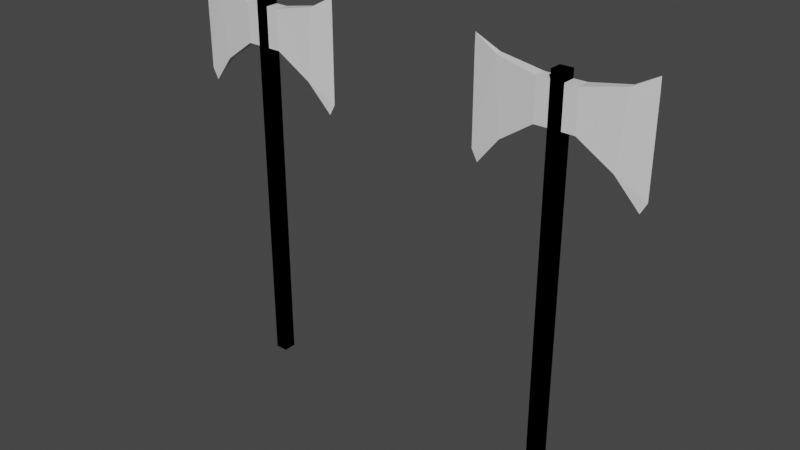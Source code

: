 # Source: AxRang.blend  (saved by Blender 3.6.13; exported with 4.5.12 LTS)
import bpy
from mathutils import Matrix  # noqa: F401  (used for matrix-valued properties, if any)

bpy.ops.wm.read_factory_settings(use_empty=True)
scene = bpy.context.scene
scene.name = 'Scene'

# ---- collections
col_collection = bpy.data.collections.new('Collection'); scene.collection.children.link(col_collection)

# ---- materials (node trees are filled in below, after node groups)
mat_material = bpy.data.materials.new('Material')
mat_material.alpha_threshold = 0.0
mat_material.use_transparent_shadow = False
mat_material.roughness = 0.5
mat_material.line_color = (0.0, 0.0, 0.0, 1.0)

# ---- material node trees
mat_material.use_nodes = True; mat_material.node_tree.nodes.clear()
_N = mat_material.node_tree.nodes; _L = mat_material.node_tree.links
n0 = _N.new('ShaderNodeOutputMaterial'); n0.name = 'Material Output'; n0.location = (300, 300)
n1 = _N.new('ShaderNodeBsdfPrincipled'); n1.name = 'Principled BSDF'; n1.location = (10, 300)
n1.distribution = 'GGX'
n1.subsurface_method = 'RANDOM_WALK_SKIN'
n1.inputs[3].default_value = 1.45
n1.inputs[27].default_value = (0.0, 0.0, 0.0, 1.0)
n1.inputs[28].default_value = 1.0
_L.new(n1.outputs[0], n0.inputs[0])
n0.is_active_output = True

# ---- world
world_world = bpy.data.worlds.new('World'); scene.world = world_world
world_world.use_nodes = True; world_world.node_tree.nodes.clear()
_N = world_world.node_tree.nodes; _L = world_world.node_tree.links
n0 = _N.new('ShaderNodeOutputWorld'); n0.name = 'World Output'; n0.location = (300, 300)
n1 = _N.new('ShaderNodeBackground'); n1.name = 'Background'; n1.location = (10, 300)
n1.inputs[0].default_value = (0.05088, 0.05088, 0.05088, 1.0)
_L.new(n1.outputs[0], n0.inputs[0])
n0.is_active_output = True
world_world.color = (0.05088, 0.05088, 0.05088)
world_world.use_sun_shadow = False
world_world.sun_shadow_jitter_overblur = 0.0

# ---- meshes
me_cube = bpy.data.meshes.new('Cube')
me_cube.from_pydata([(-0.2, 0.0, 9.385), (-0.2, 0.0, 10.63), (-0.6035, 0.0, 9.381), (-0.5985, 0.0, 10.63), (-2.568, 0.0, 8.503), (-2.383, 0.0, 7.795), (-2.568, 0.0, 8.138), (-2.561, 0.0, 11.28), (-2.569, 0.0, 10.93), (-2.569, 0.0, 10.56), (-1.658, 0.0, 8.659), (-1.855, 0.0, 10.89), (-2.569, 0.0, 9.532), (-0.2, 0.2, 9.385), (-0.2, 0.2, 10.63), (-0.6035, 0.2, 9.381), (-0.5985, 0.2, 10.63), (-2.568, 0.0, 8.503), (-2.383, 0.0, 7.795), (-2.568, 0.0, 8.138), (-2.561, 0.0, 11.28), (-2.569, 0.0, 10.93), (-2.569, 0.0, 10.56), (-1.658, 0.1, 8.659), (-1.855, 0.1, 10.89), (-2.569, 0.0, 9.532)], [], [(0, 2, 3, 1), (2, 10, 5, 6, 4, 12, 9, 8, 7, 11, 3), (13, 14, 16, 15), (15, 16, 24, 20, 21, 22, 25, 17, 19, 18, 23), (6, 5, 18, 19), (1, 3, 16, 14), (10, 2, 15, 23), (2, 0, 13, 15), (5, 10, 23, 18), (11, 7, 20, 24), (3, 11, 24, 16), (7, 8, 21, 20), (9, 12, 25, 22), (8, 9, 22, 21), (12, 4, 17, 25), (4, 6, 19, 17)])
_uv = me_cube.uv_layers.new(name='UVMap')
_uv.uv.foreach_set('vector', [0.5, 1.0, 0.5, 1.0, 0.5625, 1.0, 0.5625, 1.0, 0.5, 1.0, 0.5031, 1.0, 0.5062, 1.0, 0.512, 1.0, 0.5171, 1.0, 0.5312, 1.0, 0.5454, 1.0, 0.5505, 1.0, 0.5562, 1.0, 0.5593, 1.0, 0.5625, 1.0, 0.5, 1.0, 0.5625, 1.0, 0.5625, 1.0, 0.5, 1.0, 0.5, 1.0, 0.5625, 1.0, 0.5593, 1.0, 0.5562, 1.0, 0.5505, 1.0, 0.5454, 1.0, 0.5312, 1.0, 0.5171, 1.0, 0.512, 1.0, 0.5062, 1.0, 0.5031, 1.0, 0.512, 1.0, 0.5062, 1.0, 0.5062, 1.0, 0.512, 1.0, 0.5625, 1.0, 0.5625, 1.0, 0.5625, 1.0, 0.5625, 1.0, 0.5031, 1.0, 0.5, 1.0, 0.5, 1.0, 0.5031, 1.0, 0.5, 1.0, 0.5, 1.0, 0.5, 1.0, 0.5, 1.0, 0.5062, 1.0, 0.5031, 1.0, 0.5031, 1.0, 0.5062, 1.0, 0.5593, 1.0, 0.5562, 1.0, 0.5562, 1.0, 0.5593, 1.0, 0.5625, 1.0, 0.5593, 1.0, 0.5593, 1.0, 0.5625, 1.0, 0.5562, 1.0, 0.5505, 1.0, 0.5505, 1.0, 0.5562, 1.0, 0.5454, 1.0, 0.5312, 1.0, 0.5312, 1.0, 0.5454, 1.0, 0.5505, 1.0, 0.5454, 1.0, 0.5454, 1.0, 0.5505, 1.0, 0.5312, 1.0, 0.5171, 1.0, 0.5171, 1.0, 0.5312, 1.0, 0.5171, 1.0, 0.512, 1.0, 0.512, 1.0, 0.5171, 1.0])
me_cube.materials.append(mat_material)
me_cube.use_mirror_vertex_groups = False
me_cube.update()
me_cube_001 = bpy.data.meshes.new('Cube.001')
me_cube_001.from_pydata([(0.2, 0.0, 10.9), (0.2, 0.0, -1.1), (-0.2, 0.0, 10.9), (-0.2, 0.0, -1.1), (-0.2, 0.0, 9.385), (-0.2, 0.0, 10.63), (-0.6035, 0.0, 9.381), (-0.5985, 0.0, 10.63), (-2.568, 0.0, 8.503), (-2.383, 0.0, 7.795), (-2.568, 0.0, 8.138), (-2.561, 0.0, 11.28), (-2.569, 0.0, 10.93), (-2.569, 0.0, 10.56), (-1.658, 0.0, 8.659), (-1.855, 0.0, 10.89), (-2.569, 0.0, 9.532), (0.2, 0.2, 10.9), (0.2, 0.2, -1.1), (-0.2, 0.2, 10.9), (-0.2, 0.2, -1.1), (-0.2, 0.2, 9.385), (-0.2, 0.2, 10.63), (-0.6035, 0.2, 9.381), (-0.5985, 0.2, 10.63), (-2.568, 0.0, 8.503), (-2.383, 0.0, 7.795), (-2.568, 0.0, 8.138), (-2.561, 0.0, 11.28), (-2.569, 0.0, 10.93), (-2.569, 0.0, 10.56), (-1.658, 0.1, 8.659), (-1.855, 0.1, 10.89), (-2.569, 0.0, 9.532)], [], [(1, 3, 4, 5, 2, 0), (4, 6, 7, 5), (6, 14, 9, 10, 8, 16, 13, 12, 11, 15, 7), (18, 17, 19, 22, 21, 20), (21, 22, 24, 23), (23, 24, 32, 28, 29, 30, 33, 25, 27, 26, 31), (10, 9, 26, 27), (5, 7, 24, 22), (2, 5, 22, 19), (14, 6, 23, 31), (6, 4, 21, 23), (1, 0, 17, 18), (9, 14, 31, 26), (15, 11, 28, 32), (0, 2, 19, 17), (7, 15, 32, 24), (11, 12, 29, 28), (3, 1, 18, 20), (13, 16, 33, 30), (12, 13, 30, 29), (4, 3, 20, 21), (16, 8, 25, 33), (8, 10, 27, 25)])
_uv = me_cube_001.uv_layers.new(name='UVMap')
_uv.uv.foreach_set('vector', [0.375, 0.75, 0.375, 1.0, 0.5, 1.0, 0.5625, 1.0, 0.625, 1.0, 0.625, 0.75, 0.5, 1.0, 0.5, 1.0, 0.5625, 1.0, 0.5625, 1.0, 0.5, 1.0, 0.5031, 1.0, 0.5062, 1.0, 0.512, 1.0, 0.5171, 1.0, 0.5312, 1.0, 0.5454, 1.0, 0.5505, 1.0, 0.5562, 1.0, 0.5593, 1.0, 0.5625, 1.0, 0.375, 0.75, 0.625, 0.75, 0.625, 1.0, 0.5625, 1.0, 0.5, 1.0, 0.375, 1.0, 0.5, 1.0, 0.5625, 1.0, 0.5625, 1.0, 0.5, 1.0, 0.5, 1.0, 0.5625, 1.0, 0.5593, 1.0, 0.5562, 1.0, 0.5505, 1.0, 0.5454, 1.0, 0.5312, 1.0, 0.5171, 1.0, 0.512, 1.0, 0.5062, 1.0, 0.5031, 1.0, 0.512, 1.0, 0.5062, 1.0, 0.5062, 1.0, 0.512, 1.0, 0.5625, 1.0, 0.5625, 1.0, 0.5625, 1.0, 0.5625, 1.0, 0.625, 1.0, 0.5625, 1.0, 0.5625, 1.0, 0.625, 1.0, 0.5031, 1.0, 0.5, 1.0, 0.5, 1.0, 0.5031, 1.0, 0.5, 1.0, 0.5, 1.0, 0.5, 1.0, 0.5, 1.0, 0.375, 0.75, 0.625, 0.75, 0.625, 0.75, 0.375, 0.75, 0.5062, 1.0, 0.5031, 1.0, 0.5031, 1.0, 0.5062, 1.0, 0.5593, 1.0, 0.5562, 1.0, 0.5562, 1.0, 0.5593, 1.0, 0.625, 0.75, 0.625, 1.0, 0.625, 1.0, 0.625, 0.75, 0.5625, 1.0, 0.5593, 1.0, 0.5593, 1.0, 0.5625, 1.0, 0.5562, 1.0, 0.5505, 1.0, 0.5505, 1.0, 0.5562, 1.0, 0.375, 1.0, 0.375, 0.75, 0.375, 0.75, 0.375, 1.0, 0.5454, 1.0, 0.5312, 1.0, 0.5312, 1.0, 0.5454, 1.0, 0.5505, 1.0, 0.5454, 1.0, 0.5454, 1.0, 0.5505, 1.0, 0.5, 1.0, 0.375, 1.0, 0.375, 1.0, 0.5, 1.0, 0.5312, 1.0, 0.5171, 1.0, 0.5171, 1.0, 0.5312, 1.0, 0.5171, 1.0, 0.512, 1.0, 0.512, 1.0, 0.5171, 1.0])
me_cube_001.materials.append(mat_material)
me_cube_001.use_mirror_vertex_groups = False
me_cube_001.update()
me_cube_002 = bpy.data.meshes.new('Cube.002')
me_cube_002.from_pydata([(0.2, 0.0, 10.9), (0.2, 0.0, -1.1), (-0.2, 0.0, 10.9), (-0.2, 0.0, -1.1), (-0.2, 0.0, 9.385), (-0.2, 0.0, 10.63), (0.2, 0.2, 10.9), (0.2, 0.2, -1.1), (-0.2, 0.2, 10.9), (-0.2, 0.2, -1.1), (-0.2, 0.2, 9.385), (-0.2, 0.2, 10.63)], [], [(1, 3, 4, 5, 2, 0), (7, 6, 8, 11, 10, 9), (2, 5, 11, 8), (1, 0, 6, 7), (0, 2, 8, 6), (3, 1, 7, 9), (4, 3, 9, 10)])
_uv = me_cube_002.uv_layers.new(name='UVMap')
_uv.uv.foreach_set('vector', [0.375, 0.75, 0.375, 1.0, 0.5, 1.0, 0.5625, 1.0, 0.625, 1.0, 0.625, 0.75, 0.375, 0.75, 0.625, 0.75, 0.625, 1.0, 0.5625, 1.0, 0.5, 1.0, 0.375, 1.0, 0.625, 1.0, 0.5625, 1.0, 0.5625, 1.0, 0.625, 1.0, 0.375, 0.75, 0.625, 0.75, 0.625, 0.75, 0.375, 0.75, 0.625, 0.75, 0.625, 1.0, 0.625, 1.0, 0.625, 0.75, 0.375, 1.0, 0.375, 0.75, 0.375, 0.75, 0.375, 1.0, 0.5, 1.0, 0.375, 1.0, 0.375, 1.0, 0.5, 1.0])
me_cube_002.materials.append(mat_material)
me_cube_002.use_mirror_vertex_groups = False
me_cube_002.update()

# ---- objects
ob_axhead = bpy.data.objects.new('AxHead', me_cube)
ob_empty = bpy.data.objects.new('Empty', None)
ob_axsingleobject = bpy.data.objects.new('AxSingleObject', me_cube_001)
ob_axhandle = bpy.data.objects.new('AxHandle', me_cube_002)

# ---- transforms, parenting, visibility, modifiers, constraints
ob_axhead.location = (0.0, 0.0, 0.0)
ob_axhead.lock_rotations_4d = False
ob_axhead.empty_display_type = 'ARROWS'
ob_axhead.lineart.crease_threshold = 0.0
_m = ob_axhead.modifiers.new('Mirror', 'MIRROR')
_m.use_axis = (True, True, False)
_m.use_clip = True
ob_empty.location = (-0.587, -3.155e-07, 8.348)
ob_empty.rotation_euler = (1.571, 0.6109, 9.408e-08)
ob_empty.empty_display_type = 'IMAGE'
ob_empty.empty_display_size = 5.0
ob_axsingleobject.location = (10.0, 0.0, 0.0)
ob_axsingleobject.lock_rotations_4d = False
ob_axsingleobject.empty_display_type = 'ARROWS'
ob_axsingleobject.lineart.crease_threshold = 0.0
_m = ob_axsingleobject.modifiers.new('Mirror', 'MIRROR')
_m.use_axis = (True, True, False)
_m.use_clip = True
ob_axhandle.location = (0.0, 0.0, 0.0)
ob_axhandle.lock_rotations_4d = False
ob_axhandle.empty_display_type = 'ARROWS'
ob_axhandle.lineart.crease_threshold = 0.0
_m = ob_axhandle.modifiers.new('Mirror', 'MIRROR')
_m.use_axis = (True, True, False)
_m.use_clip = True

# ---- collection membership
col_collection.objects.link(ob_axhead)
col_collection.objects.link(ob_empty)
col_collection.objects.link(ob_axsingleobject)
col_collection.objects.link(ob_axhandle)

# ---- scene / render settings (as saved in the file)
scene.frame_start = 1; scene.frame_end = 250; scene.frame_set(0)
scene.render.engine = 'BLENDER_EEVEE_NEXT'
scene.cycles.sampling_pattern = 'TABULATED_SOBOL'
scene.view_settings.view_transform = 'Filmic'
bpy.context.view_layer.update()

# ---- added for rendering (the .blend has no active camera and no usable light): camera, sun
cam_auto = bpy.data.cameras.new('AutoCamera')
cam_auto.lens = 50.0
cam_auto.sensor_width = 36.0
cam_auto.clip_end = 1000.0
ob_auto_camera = bpy.data.objects.new('AutoCamera', cam_auto)
scene.collection.objects.link(ob_auto_camera)
ob_auto_camera.location = (23.0949, -21.7139, 19.5643)
ob_auto_camera.rotation_euler = (1.09748, -7.21219e-08, 0.694738)
scene.camera = ob_auto_camera
light_auto_sun = bpy.data.lights.new('AutoSun', 'SUN')
light_auto_sun.energy = 3.0
light_auto_sun.angle = 0.0523599
ob_auto_sun = bpy.data.objects.new('AutoSun', light_auto_sun)
scene.collection.objects.link(ob_auto_sun)
ob_auto_sun.rotation_euler = (0.872665, 0.174533, 0.523599)
bpy.context.view_layer.update()
